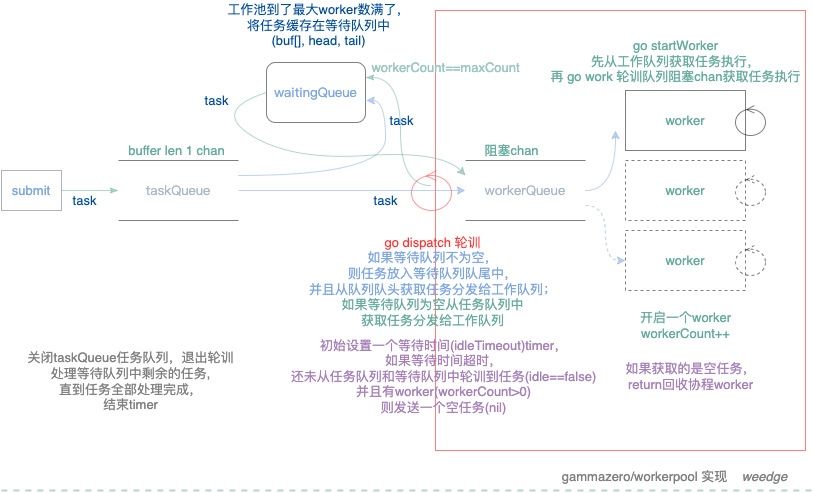

The diagram above was exported from draw.io. Its source (the exported page's mxGraphModel, read from the mxfile embedded in the PNG):
<mxGraphModel dx="946" dy="603" grid="1" gridSize="10" guides="1" tooltips="1" connect="1" arrows="1" fold="1" page="1" pageScale="1" pageWidth="827" pageHeight="1169" math="0" shadow="0">
  <root>
    <mxCell id="0" />
    <mxCell id="1" parent="0" />
    <mxCell id="P1GBzerWLDS_S2NH-vre-24" value="" style="rounded=0;whiteSpace=wrap;html=1;fontSize=13;fontColor=#67AB9F;fillColor=none;opacity=50;strokeColor=#FF0000;" vertex="1" parent="1">
      <mxGeometry x="444" y="120" width="370" height="440" as="geometry" />
    </mxCell>
    <mxCell id="P1GBzerWLDS_S2NH-vre-27" value="" style="edgeStyle=orthogonalEdgeStyle;curved=1;rounded=0;jumpStyle=sharp;jumpSize=5;orthogonalLoop=1;jettySize=auto;html=1;fontSize=13;fontColor=#004C99;startArrow=classic;startFill=1;endArrow=none;endFill=0;strokeColor=#7EA6E0;strokeWidth=1;opacity=50;entryX=1;entryY=0.25;entryDx=0;entryDy=0;exitX=1.008;exitY=0.633;exitDx=0;exitDy=0;exitPerimeter=0;" edge="1" parent="1" source="P1GBzerWLDS_S2NH-vre-5" target="P1GBzerWLDS_S2NH-vre-9">
      <mxGeometry relative="1" as="geometry" />
    </mxCell>
    <mxCell id="P1GBzerWLDS_S2NH-vre-31" value="" style="edgeStyle=orthogonalEdgeStyle;curved=1;rounded=0;jumpStyle=sharp;jumpSize=5;orthogonalLoop=1;jettySize=auto;html=1;fontSize=13;fontColor=#7EA6E0;startArrow=classicThin;startFill=1;endArrow=none;endFill=0;strokeColor=#67AB9F;strokeWidth=1;opacity=50;exitX=1;exitY=0.25;exitDx=0;exitDy=0;entryX=-0.011;entryY=0.398;entryDx=0;entryDy=0;entryPerimeter=0;" edge="1" parent="1" source="P1GBzerWLDS_S2NH-vre-5" target="P1GBzerWLDS_S2NH-vre-24">
      <mxGeometry relative="1" as="geometry" />
    </mxCell>
    <mxCell id="P1GBzerWLDS_S2NH-vre-5" value="&lt;pre style=&quot;font-family: &amp;#34;jetbrains mono&amp;#34; ; font-size: 9.8pt&quot;&gt;&lt;font color=&quot;#7ea6e0&quot;&gt;waitingQueue&lt;/font&gt;&lt;/pre&gt;" style="rounded=1;whiteSpace=wrap;html=1;fontSize=13;fontColor=#67AB9F;fillColor=none;opacity=50;" vertex="1" parent="1">
      <mxGeometry x="275" y="172" width="99" height="60" as="geometry" />
    </mxCell>
    <mxCell id="P1GBzerWLDS_S2NH-vre-25" value="" style="edgeStyle=orthogonalEdgeStyle;curved=1;rounded=0;jumpStyle=sharp;jumpSize=5;orthogonalLoop=1;jettySize=auto;html=1;fontSize=13;fontColor=#67AB9F;startArrow=none;startFill=0;endArrow=classic;endFill=1;strokeColor=#7EA6E0;strokeWidth=1;opacity=50;entryX=0;entryY=0.5;entryDx=0;entryDy=0;" edge="1" parent="1" source="P1GBzerWLDS_S2NH-vre-9" target="P1GBzerWLDS_S2NH-vre-10">
      <mxGeometry relative="1" as="geometry" />
    </mxCell>
    <mxCell id="P1GBzerWLDS_S2NH-vre-9" value="&lt;pre style=&quot;color: rgb(169 , 183 , 198) ; font-family: &amp;#34;jetbrains mono&amp;#34; ; font-size: 9.8pt&quot;&gt;taskQueue&lt;/pre&gt;" style="shape=partialRectangle;whiteSpace=wrap;html=1;left=0;right=0;fontSize=13;opacity=50;" vertex="1" parent="1">
      <mxGeometry x="127" y="270" width="120" height="60" as="geometry" />
    </mxCell>
    <mxCell id="P1GBzerWLDS_S2NH-vre-18" value="" style="edgeStyle=orthogonalEdgeStyle;curved=1;rounded=0;jumpStyle=sharp;jumpSize=5;orthogonalLoop=1;jettySize=auto;html=1;fontSize=13;fontColor=#67AB9F;startArrow=none;startFill=0;endArrow=classic;endFill=1;strokeColor=#7EA6E0;strokeWidth=1;opacity=50;" edge="1" parent="1" source="P1GBzerWLDS_S2NH-vre-10">
      <mxGeometry relative="1" as="geometry">
        <mxPoint x="624" y="240" as="targetPoint" />
      </mxGeometry>
    </mxCell>
    <mxCell id="P1GBzerWLDS_S2NH-vre-10" value="&lt;pre style=&quot;color: rgb(169 , 183 , 198) ; font-family: &amp;#34;jetbrains mono&amp;#34; ; font-size: 9.8pt&quot;&gt;&lt;pre style=&quot;font-family: &amp;#34;jetbrains mono&amp;#34; ; font-size: 9.8pt&quot;&gt;workerQueue&lt;/pre&gt;&lt;/pre&gt;" style="shape=partialRectangle;whiteSpace=wrap;html=1;left=0;right=0;fillColor=none;fontSize=13;fontColor=#67AB9F;opacity=50;" vertex="1" parent="1">
      <mxGeometry x="474" y="270" width="120" height="60" as="geometry" />
    </mxCell>
    <mxCell id="P1GBzerWLDS_S2NH-vre-11" value="worker" style="rounded=0;whiteSpace=wrap;html=1;fontSize=13;fontColor=#67AB9F;fillColor=none;opacity=50;" vertex="1" parent="1">
      <mxGeometry x="634" y="200" width="120" height="60" as="geometry" />
    </mxCell>
    <mxCell id="P1GBzerWLDS_S2NH-vre-12" value="worker" style="rounded=0;whiteSpace=wrap;html=1;fontSize=13;fontColor=#67AB9F;fillColor=none;opacity=50;dashed=1;" vertex="1" parent="1">
      <mxGeometry x="634" y="270" width="120" height="60" as="geometry" />
    </mxCell>
    <mxCell id="P1GBzerWLDS_S2NH-vre-13" value="worker" style="rounded=0;whiteSpace=wrap;html=1;fontSize=13;fontColor=#67AB9F;fillColor=none;opacity=50;dashed=1;" vertex="1" parent="1">
      <mxGeometry x="634" y="340" width="120" height="60" as="geometry" />
    </mxCell>
    <mxCell id="P1GBzerWLDS_S2NH-vre-14" value="&lt;font color=&quot;#ff3333&quot;&gt;go dispatch 轮训&lt;br&gt;&lt;/font&gt;&lt;font color=&quot;#7ea6e0&quot;&gt;如果等待队列不为空，&lt;br&gt;则任务放入等待队列队尾中，&lt;br&gt;并且从队列队头获取任务分发给工作队列；&lt;br&gt;&lt;/font&gt;如果等待队列为空从任务队列中&lt;br&gt;获取任务分发给工作队列&lt;font color=&quot;#ff3333&quot;&gt;&lt;br&gt;&lt;/font&gt;" style="text;html=1;align=center;verticalAlign=middle;resizable=0;points=[];autosize=1;strokeColor=none;fillColor=none;fontSize=13;fontColor=#67AB9F;" vertex="1" parent="1">
      <mxGeometry x="311" y="341" width="260" height="100" as="geometry" />
    </mxCell>
    <mxCell id="P1GBzerWLDS_S2NH-vre-15" value="阻塞chan" style="text;html=1;align=center;verticalAlign=middle;resizable=0;points=[];autosize=1;strokeColor=none;fillColor=none;fontSize=13;fontColor=#67AB9F;" vertex="1" parent="1">
      <mxGeometry x="485" y="250" width="70" height="20" as="geometry" />
    </mxCell>
    <mxCell id="P1GBzerWLDS_S2NH-vre-16" value="buffer len 1 chan" style="text;html=1;align=center;verticalAlign=middle;resizable=0;points=[];autosize=1;strokeColor=none;fillColor=none;fontSize=13;fontColor=#67AB9F;" vertex="1" parent="1">
      <mxGeometry x="130" y="250" width="110" height="20" as="geometry" />
    </mxCell>
    <mxCell id="P1GBzerWLDS_S2NH-vre-17" value="workerCount==maxCount" style="text;html=1;align=center;verticalAlign=middle;resizable=0;points=[];autosize=1;strokeColor=none;fillColor=none;fontSize=13;fontColor=#9AC7BF;" vertex="1" parent="1">
      <mxGeometry x="374" y="167" width="160" height="20" as="geometry" />
    </mxCell>
    <mxCell id="P1GBzerWLDS_S2NH-vre-19" value="" style="ellipse;shape=umlControl;whiteSpace=wrap;html=1;fontSize=13;fontColor=#67AB9F;fillColor=none;opacity=50;" vertex="1" parent="1">
      <mxGeometry x="744" y="215" width="30" height="30" as="geometry" />
    </mxCell>
    <mxCell id="P1GBzerWLDS_S2NH-vre-20" value="" style="ellipse;shape=umlControl;whiteSpace=wrap;html=1;fontSize=13;fontColor=#67AB9F;fillColor=none;opacity=50;dashed=1;" vertex="1" parent="1">
      <mxGeometry x="744" y="285" width="30" height="30" as="geometry" />
    </mxCell>
    <mxCell id="P1GBzerWLDS_S2NH-vre-21" value="" style="ellipse;shape=umlControl;whiteSpace=wrap;html=1;fontSize=13;fontColor=#67AB9F;fillColor=none;opacity=50;dashed=1;" vertex="1" parent="1">
      <mxGeometry x="744" y="355" width="30" height="30" as="geometry" />
    </mxCell>
    <mxCell id="P1GBzerWLDS_S2NH-vre-22" value="go startWorker&lt;br&gt;先从工作队列获取任务执行，&lt;br&gt;再 go work 轮训队列阻塞chan获取任务执行" style="text;html=1;align=center;verticalAlign=middle;resizable=0;points=[];autosize=1;strokeColor=none;fillColor=none;fontSize=13;fontColor=#67AB9F;" vertex="1" parent="1">
      <mxGeometry x="549" y="146" width="270" height="50" as="geometry" />
    </mxCell>
    <mxCell id="P1GBzerWLDS_S2NH-vre-23" value="开启一个worker&lt;br&gt;workerCount++" style="text;html=1;align=center;verticalAlign=middle;resizable=0;points=[];autosize=1;strokeColor=none;fillColor=none;fontSize=13;fontColor=#67AB9F;" vertex="1" parent="1">
      <mxGeometry x="639" y="415" width="110" height="40" as="geometry" />
    </mxCell>
    <mxCell id="P1GBzerWLDS_S2NH-vre-26" value="工作池到了最大worker数满了，&lt;br&gt;将任务缓存在等待队列中&lt;br&gt;(buf[], head, tail)" style="text;html=1;align=center;verticalAlign=middle;resizable=0;points=[];autosize=1;strokeColor=none;fillColor=none;fontSize=13;fontColor=#004C99;" vertex="1" parent="1">
      <mxGeometry x="227" y="110" width="200" height="50" as="geometry" />
    </mxCell>
    <mxCell id="P1GBzerWLDS_S2NH-vre-29" value="&lt;font color=&quot;#7ea6e0&quot;&gt;submit&lt;/font&gt;" style="whiteSpace=wrap;html=1;labelBackgroundColor=none;fontSize=13;fontColor=#FF3333;strokeColor=#5A687D;fillColor=none;opacity=50;" vertex="1" parent="1">
      <mxGeometry x="10" y="280" width="60" height="40" as="geometry" />
    </mxCell>
    <mxCell id="P1GBzerWLDS_S2NH-vre-32" value="task" style="text;html=1;align=center;verticalAlign=middle;resizable=0;points=[];autosize=1;strokeColor=none;fillColor=none;fontSize=13;fontColor=#004C99;" vertex="1" parent="1">
      <mxGeometry x="390" y="220" width="40" height="20" as="geometry" />
    </mxCell>
    <mxCell id="P1GBzerWLDS_S2NH-vre-33" value="" style="edgeStyle=orthogonalEdgeStyle;curved=1;rounded=0;jumpStyle=sharp;jumpSize=5;orthogonalLoop=1;jettySize=auto;html=1;fontSize=13;fontColor=#7EA6E0;startArrow=classicThin;startFill=1;endArrow=none;endFill=0;strokeColor=#67AB9F;strokeWidth=1;opacity=50;" edge="1" parent="1" source="P1GBzerWLDS_S2NH-vre-9">
      <mxGeometry relative="1" as="geometry">
        <mxPoint x="190" y="300" as="sourcePoint" />
        <mxPoint x="70" y="300" as="targetPoint" />
      </mxGeometry>
    </mxCell>
    <mxCell id="P1GBzerWLDS_S2NH-vre-34" value="task" style="text;html=1;align=center;verticalAlign=middle;resizable=0;points=[];autosize=1;strokeColor=none;fillColor=none;fontSize=13;fontColor=#004C99;" vertex="1" parent="1">
      <mxGeometry x="73" y="300" width="40" height="20" as="geometry" />
    </mxCell>
    <mxCell id="P1GBzerWLDS_S2NH-vre-35" value="" style="ellipse;shape=umlControl;whiteSpace=wrap;html=1;fontSize=13;fontColor=#FF3333;fillColor=none;opacity=50;strokeColor=#FF3333;" vertex="1" parent="1">
      <mxGeometry x="420" y="280" width="40" height="40" as="geometry" />
    </mxCell>
    <mxCell id="P1GBzerWLDS_S2NH-vre-36" value="" style="edgeStyle=orthogonalEdgeStyle;curved=1;rounded=0;jumpStyle=sharp;jumpSize=5;orthogonalLoop=1;jettySize=auto;html=1;fontSize=13;fontColor=#67AB9F;startArrow=none;startFill=0;endArrow=classic;endFill=1;strokeColor=#7EA6E0;strokeWidth=1;opacity=50;exitX=1;exitY=0.75;exitDx=0;exitDy=0;entryX=0;entryY=0.5;entryDx=0;entryDy=0;dashed=1;" edge="1" parent="1" source="P1GBzerWLDS_S2NH-vre-10" target="P1GBzerWLDS_S2NH-vre-13">
      <mxGeometry relative="1" as="geometry">
        <mxPoint x="604" y="310" as="sourcePoint" />
        <mxPoint x="634" y="250" as="targetPoint" />
      </mxGeometry>
    </mxCell>
    <mxCell id="P1GBzerWLDS_S2NH-vre-40" value="task" style="text;html=1;align=center;verticalAlign=middle;resizable=0;points=[];autosize=1;strokeColor=none;fillColor=none;fontSize=13;fontColor=#004C99;" vertex="1" parent="1">
      <mxGeometry x="374" y="300" width="40" height="20" as="geometry" />
    </mxCell>
    <mxCell id="P1GBzerWLDS_S2NH-vre-42" value="" style="curved=1;endArrow=classic;html=1;rounded=0;fontSize=13;fontColor=#FF3333;strokeColor=#67AB9F;strokeWidth=1;opacity=50;jumpStyle=sharp;jumpSize=5;exitX=0;exitY=0.5;exitDx=0;exitDy=0;entryX=0;entryY=0.25;entryDx=0;entryDy=0;" edge="1" parent="1" source="P1GBzerWLDS_S2NH-vre-5" target="P1GBzerWLDS_S2NH-vre-10">
      <mxGeometry width="50" height="50" relative="1" as="geometry">
        <mxPoint x="450" y="310" as="sourcePoint" />
        <mxPoint x="500" y="260" as="targetPoint" />
        <Array as="points">
          <mxPoint x="220" y="220" />
          <mxPoint x="300" y="270" />
          <mxPoint x="450" y="260" />
        </Array>
      </mxGeometry>
    </mxCell>
    <mxCell id="P1GBzerWLDS_S2NH-vre-43" value="&lt;span style=&quot;color: rgb(0 , 76 , 153)&quot;&gt;task&lt;/span&gt;" style="text;html=1;align=center;verticalAlign=middle;resizable=0;points=[];autosize=1;strokeColor=none;fillColor=none;fontSize=13;fontColor=#FF3333;" vertex="1" parent="1">
      <mxGeometry x="205" y="200" width="40" height="20" as="geometry" />
    </mxCell>
    <mxCell id="P1GBzerWLDS_S2NH-vre-44" value="&lt;font color=&quot;#a680b8&quot;&gt;初始设置一个等待时间(idleTimeout)timer，&lt;br&gt;如果等待时间超时，&lt;br&gt;还未从任务队列和等待队列中轮训到任务(idle==false)&lt;br&gt;并且有worker(workerCount&amp;gt;0)&lt;br&gt;则发送一个空任务(nil)&lt;/font&gt;" style="text;html=1;align=center;verticalAlign=middle;resizable=0;points=[];autosize=1;strokeColor=none;fillColor=none;fontSize=13;fontColor=#00CC00;" vertex="1" parent="1">
      <mxGeometry x="292" y="441" width="320" height="90" as="geometry" />
    </mxCell>
    <mxCell id="P1GBzerWLDS_S2NH-vre-45" value="&lt;font color=&quot;#a680b8&quot;&gt;如果获取的是空任务，&lt;br&gt;return回收协程worker&lt;/font&gt;" style="text;html=1;align=center;verticalAlign=middle;resizable=0;points=[];autosize=1;strokeColor=none;fillColor=none;fontSize=13;fontColor=#00CC00;" vertex="1" parent="1">
      <mxGeometry x="624" y="466" width="150" height="40" as="geometry" />
    </mxCell>
    <mxCell id="P1GBzerWLDS_S2NH-vre-47" value="&lt;i&gt;weedge&lt;/i&gt;" style="text;html=1;align=center;verticalAlign=middle;resizable=0;points=[];autosize=1;strokeColor=none;fillColor=none;fontSize=13;fontColor=#808080;" vertex="1" parent="1">
      <mxGeometry x="743" y="576" width="60" height="20" as="geometry" />
    </mxCell>
    <mxCell id="P1GBzerWLDS_S2NH-vre-49" value="gammazero/workerpool 实现" style="text;html=1;align=center;verticalAlign=middle;resizable=0;points=[];autosize=1;strokeColor=none;fillColor=none;fontSize=13;fontColor=#808080;" vertex="1" parent="1">
      <mxGeometry x="563" y="576" width="180" height="20" as="geometry" />
    </mxCell>
    <mxCell id="P1GBzerWLDS_S2NH-vre-51" value="" style="endArrow=none;dashed=1;html=1;rounded=0;fontSize=13;fontColor=#333333;strokeColor=#67AB9F;strokeWidth=2;opacity=50;curved=1;jumpStyle=sharp;jumpSize=5;" edge="1" parent="1">
      <mxGeometry width="50" height="50" relative="1" as="geometry">
        <mxPoint x="10" y="600" as="sourcePoint" />
        <mxPoint x="820" y="600" as="targetPoint" />
      </mxGeometry>
    </mxCell>
    <mxCell id="P1GBzerWLDS_S2NH-vre-52" value="关闭taskQueue任务队列，退出轮训&lt;br&gt;处理等待队列中剩余的任务,&lt;br&gt;直到任务全部处理完成，&lt;br&gt;结束timer" style="text;html=1;align=center;verticalAlign=middle;resizable=0;points=[];autosize=1;strokeColor=none;fillColor=none;fontSize=13;fontColor=#808080;" vertex="1" parent="1">
      <mxGeometry x="29" y="456" width="220" height="70" as="geometry" />
    </mxCell>
  </root>
</mxGraphModel>